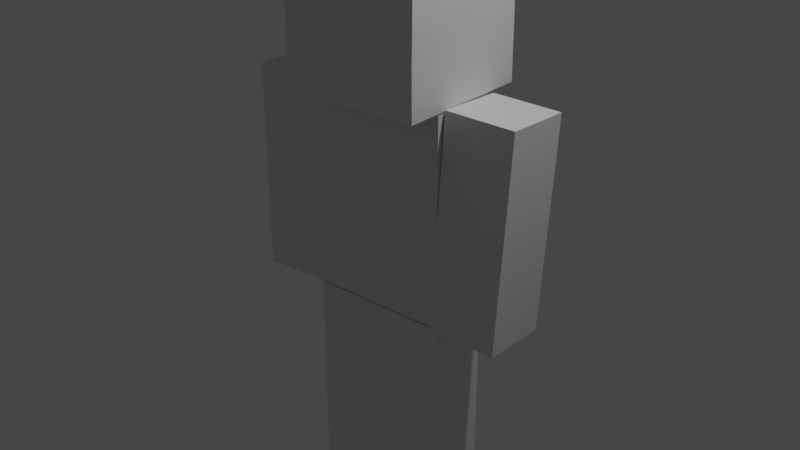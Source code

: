 # Source: untitled.blend  (saved by Blender 2.83.18; exported with 4.5.12 LTS)
import bpy
from mathutils import Matrix  # noqa: F401  (used for matrix-valued properties, if any)

bpy.ops.wm.read_factory_settings(use_empty=True)
scene = bpy.context.scene
scene.name = 'Scene'

# ---- collections
col_collection = bpy.data.collections.new('Collection'); scene.collection.children.link(col_collection)

# ---- materials (node trees are filled in below, after node groups)
mat_material = bpy.data.materials.new('Material')
mat_material.alpha_threshold = 0.0
mat_material.use_transparent_shadow = False
mat_material.line_color = (0.0, 0.0, 0.0, 1.0)

# ---- material node trees
mat_material.use_nodes = True; mat_material.node_tree.nodes.clear()
_N = mat_material.node_tree.nodes; _L = mat_material.node_tree.links
n0 = _N.new('ShaderNodeOutputMaterial'); n0.name = 'Material Output'; n0.location = (300, 300)
n1 = _N.new('ShaderNodeBsdfPrincipled'); n1.name = 'Principled BSDF'; n1.location = (10, 300)
n1.distribution = 'GGX'
n1.subsurface_method = 'BURLEY'
n1.inputs[2].default_value = 0.4
n1.inputs[3].default_value = 1.45
n1.inputs[27].default_value = (0.0, 0.0, 0.0, 1.0)
n1.inputs[28].default_value = 1.0
_L.new(n1.outputs[0], n0.inputs[0])
n0.is_active_output = True

# ---- world
world_world = bpy.data.worlds.new('World'); scene.world = world_world
world_world.use_nodes = True; world_world.node_tree.nodes.clear()
_N = world_world.node_tree.nodes; _L = world_world.node_tree.links
n0 = _N.new('ShaderNodeOutputWorld'); n0.name = 'World Output'; n0.location = (300, 300)
n1 = _N.new('ShaderNodeBackground'); n1.name = 'Background'; n1.location = (10, 300)
n1.inputs[0].default_value = (0.05088, 0.05088, 0.05088, 1.0)
_L.new(n1.outputs[0], n0.inputs[0])
n0.is_active_output = True
world_world.color = (0.05088, 0.05088, 0.05088)
world_world.use_sun_shadow = False
world_world.sun_shadow_jitter_overblur = 0.0

# ---- lights
light_light = bpy.data.lights.new('Light', 'POINT')
light_light.transmission_factor = 0.0
light_light.energy = 1000.0
light_light.shadow_soft_size = 0.1
light_light.shadow_maximum_resolution = 0.006
light_light.use_absolute_resolution = True

# ---- meshes
me_cube = bpy.data.meshes.new('Cube')
me_cube.from_pydata([(1.0, 1.0, 1.0), (1.0, 1.0, -1.0), (1.0, -1.0, 1.0), (1.0, -1.0, -1.0), (-1.0, 1.0, 1.0), (-1.0, 1.0, -1.0), (-1.0, -1.0, 1.0), (-1.0, -1.0, -1.0)], [], [(0, 4, 6, 2), (3, 2, 6, 7), (7, 6, 4, 5), (5, 1, 3, 7), (1, 0, 2, 3), (5, 4, 0, 1)])
_uv = me_cube.uv_layers.new(name='UVMap')
_uv.uv.foreach_set('vector', [0.625, 0.5, 0.875, 0.5, 0.875, 0.75, 0.625, 0.75, 0.375, 0.75, 0.625, 0.75, 0.625, 1.0, 0.375, 1.0, 0.375, 0.0, 0.625, 0.0, 0.625, 0.25, 0.375, 0.25, 0.125, 0.5, 0.375, 0.5, 0.375, 0.75, 0.125, 0.75, 0.375, 0.5, 0.625, 0.5, 0.625, 0.75, 0.375, 0.75, 0.375, 0.25, 0.625, 0.25, 0.625, 0.5, 0.375, 0.5])
me_cube.materials.append(mat_material)
me_cube.use_remesh_preserve_volume = False
me_cube.use_remesh_preserve_attributes = False
me_cube.use_mirror_vertex_groups = False
me_cube.update()
me_cube_001 = bpy.data.meshes.new('Cube.001')
me_cube_001.from_pydata([(1.0, 1.0, 1.0), (1.0, 1.0, -1.0), (1.0, -1.0, 1.0), (1.0, -1.0, -1.0), (-1.0, 1.0, 1.0), (-1.0, 1.0, -1.0), (-1.0, -1.0, 1.0), (-1.0, -1.0, -1.0)], [], [(0, 4, 6, 2), (3, 2, 6, 7), (7, 6, 4, 5), (5, 1, 3, 7), (1, 0, 2, 3), (5, 4, 0, 1)])
_uv = me_cube_001.uv_layers.new(name='UVMap')
_uv.uv.foreach_set('vector', [0.625, 0.5, 0.875, 0.5, 0.875, 0.75, 0.625, 0.75, 0.375, 0.75, 0.625, 0.75, 0.625, 1.0, 0.375, 1.0, 0.375, 0.0, 0.625, 0.0, 0.625, 0.25, 0.375, 0.25, 0.125, 0.5, 0.375, 0.5, 0.375, 0.75, 0.125, 0.75, 0.375, 0.5, 0.625, 0.5, 0.625, 0.75, 0.375, 0.75, 0.375, 0.25, 0.625, 0.25, 0.625, 0.5, 0.375, 0.5])
me_cube_001.materials.append(mat_material)
me_cube_001.use_remesh_preserve_volume = False
me_cube_001.use_remesh_preserve_attributes = False
me_cube_001.use_mirror_vertex_groups = False
me_cube_001.update()
me_cube_002 = bpy.data.meshes.new('Cube.002')
me_cube_002.from_pydata([(1.0, 1.0, 1.0), (1.0, 1.0, -1.0), (1.0, -1.0, 1.0), (1.0, -1.0, -1.0), (-1.0, 1.0, 1.0), (-1.0, 1.0, -1.0), (-1.0, -1.0, 1.0), (-1.0, -1.0, -1.0), (1.0, 1.0, 0.0), (-1.0, -1.0, 0.0), (1.0, -1.0, 0.0), (-1.0, 1.0, 0.0), (0.0, 1.0, -1.0), (0.0, -1.0, 1.0), (0.0, -1.0, -1.0), (0.0, 1.0, 1.0), (0.0, 1.0, 0.0), (0.0, -1.0, 0.0), (-1.0, 0.0, -1.0), (1.0, 0.0, 1.0), (-1.0, 0.0, 1.0), (1.0, 0.0, -1.0), (1.0, 0.0, 0.0), (-1.0, 0.0, 0.0), (0.0, 0.0, -1.0), (0.0, 0.0, 1.0)], [], [(25, 20, 6, 13), (17, 13, 6, 9), (23, 20, 4, 11), (24, 21, 3, 14), (22, 19, 2, 10), (16, 15, 0, 8), (12, 16, 8, 1), (21, 22, 10, 3), (18, 23, 11, 5), (14, 17, 9, 7), (3, 10, 17, 14), (5, 11, 16, 12), (11, 4, 15, 16), (18, 24, 14, 7), (10, 2, 13, 17), (19, 25, 13, 2), (0, 15, 25, 19), (5, 12, 24, 18), (7, 9, 23, 18), (1, 8, 22, 21), (8, 0, 19, 22), (12, 1, 21, 24), (9, 6, 20, 23), (15, 4, 20, 25)])
_uv = me_cube_002.uv_layers.new(name='UVMap')
_uv.uv.foreach_set('vector', [0.75, 0.625, 0.875, 0.625, 0.875, 0.75, 0.75, 0.75, 0.5, 0.875, 0.625, 0.875, 0.625, 1.0, 0.5, 1.0, 0.5, 0.125, 0.625, 0.125, 0.625, 0.25, 0.5, 0.25, 0.25, 0.625, 0.375, 0.625, 0.375, 0.75, 0.25, 0.75, 0.5, 0.625, 0.625, 0.625, 0.625, 0.75, 0.5, 0.75, 0.5, 0.375, 0.625, 0.375, 0.625, 0.5, 0.5, 0.5, 0.375, 0.375, 0.5, 0.375, 0.5, 0.5, 0.375, 0.5, 0.375, 0.625, 0.5, 0.625, 0.5, 0.75, 0.375, 0.75, 0.375, 0.125, 0.5, 0.125, 0.5, 0.25, 0.375, 0.25, 0.375, 0.875, 0.5, 0.875, 0.5, 1.0, 0.375, 1.0, 0.375, 0.75, 0.5, 0.75, 0.5, 0.875, 0.375, 0.875, 0.375, 0.25, 0.5, 0.25, 0.5, 0.375, 0.375, 0.375, 0.5, 0.25, 0.625, 0.25, 0.625, 0.375, 0.5, 0.375, 0.125, 0.625, 0.25, 0.625, 0.25, 0.75, 0.125, 0.75, 0.5, 0.75, 0.625, 0.75, 0.625, 0.875, 0.5, 0.875, 0.625, 0.625, 0.75, 0.625, 0.75, 0.75, 0.625, 0.75, 0.625, 0.5, 0.75, 0.5, 0.75, 0.625, 0.625, 0.625, 0.125, 0.5, 0.25, 0.5, 0.25, 0.625, 0.125, 0.625, 0.375, 0.0, 0.5, 0.0, 0.5, 0.125, 0.375, 0.125, 0.375, 0.5, 0.5, 0.5, 0.5, 0.625, 0.375, 0.625, 0.5, 0.5, 0.625, 0.5, 0.625, 0.625, 0.5, 0.625, 0.25, 0.5, 0.375, 0.5, 0.375, 0.625, 0.25, 0.625, 0.5, 0.0, 0.625, 0.0, 0.625, 0.125, 0.5, 0.125, 0.75, 0.5, 0.875, 0.5, 0.875, 0.625, 0.75, 0.625])
me_cube_002.materials.append(mat_material)
me_cube_002.use_remesh_preserve_volume = False
me_cube_002.use_remesh_preserve_attributes = False
me_cube_002.use_mirror_vertex_groups = False
me_cube_002.update()
me_cube_003 = bpy.data.meshes.new('Cube.003')
me_cube_003.from_pydata([(1.0, 1.0, 1.0), (1.0, 1.0, -1.0), (1.0, -1.0, 1.0), (1.0, -1.0, -1.0), (-1.0, 1.0, 1.0), (-1.0, 1.0, -1.0), (-1.0, -1.0, 1.0), (-1.0, -1.0, -1.0), (1.0, 1.0, 0.3333), (1.0, 1.0, -0.3333), (-1.0, -1.0, -0.3333), (-1.0, -1.0, 0.3333), (1.0, -1.0, 0.3333), (1.0, -1.0, -0.3333), (-1.0, 1.0, 0.3333), (-1.0, 1.0, -0.3333), (-1.0, -0.06532, -1.0), (1.0, -0.06532, 1.0), (-1.0, -0.06532, 1.0), (1.0, -0.06532, -1.0), (1.0, -0.06532, -0.3333), (1.0, -0.06532, 0.3333), (-1.0, -0.06532, -0.3333), (-1.0, -0.06532, 0.3333), (-1.0, -1.0, 0.6667), (1.0, 1.0, 0.6667), (1.0, -1.0, 0.6667), (-1.0, 1.0, 0.6667), (1.0, -0.06532, 0.6667), (-1.0, -0.06532, 0.6667), (1.0, 1.0, 0.0), (-1.0, -1.0, 0.0), (1.0, -1.0, 0.0), (-1.0, 1.0, 0.0), (-1.0, -0.06532, 0.0), (1.0, -0.06532, 0.0), (1.0, 1.0, -0.6667), (1.0, -1.0, -0.6667), (-1.0, 1.0, -0.6667), (-1.0, -1.0, -0.6667), (-1.0, -0.06532, -0.6667), (1.0, -0.06532, -0.6667), (0.0, 1.0, -1.0), (0.0, -1.0, 1.0), (0.0, -1.0, -1.0), (0.0, 1.0, 1.0), (0.0, 1.0, -0.3333), (0.0, 1.0, 0.3333), (0.0, -1.0, -0.3333), (0.0, -1.0, 0.3333), (0.0, -0.06532, -1.0), (0.0, -0.06532, 1.0), (0.0, 1.0, 0.6667), (0.0, -1.0, 0.6667), (0.0, -1.0, 0.0), (0.0, 1.0, 0.0), (0.0, -1.0, -0.6667), (0.0, 1.0, -0.6667)], [], [(51, 18, 6, 43), (53, 43, 6, 24), (29, 18, 4, 27), (50, 19, 3, 44), (28, 17, 2, 26), (52, 45, 0, 25), (57, 46, 9, 36), (55, 47, 8, 30), (41, 20, 13, 37), (35, 21, 12, 32), (40, 22, 15, 38), (34, 23, 14, 33), (56, 48, 10, 39), (54, 49, 11, 31), (31, 11, 23, 34), (39, 10, 22, 40), (30, 8, 21, 35), (36, 9, 20, 41), (25, 0, 17, 28), (42, 1, 19, 50), (24, 6, 18, 29), (45, 4, 18, 51), (11, 24, 29, 23), (8, 25, 28, 21), (47, 52, 25, 8), (21, 28, 26, 12), (23, 29, 27, 14), (49, 53, 24, 11), (9, 30, 35, 20), (10, 31, 34, 22), (48, 54, 31, 10), (22, 34, 33, 15), (20, 35, 32, 13), (46, 55, 30, 9), (1, 36, 41, 19), (7, 39, 40, 16), (44, 56, 39, 7), (16, 40, 38, 5), (19, 41, 37, 3), (42, 57, 36, 1), (5, 38, 57, 42), (3, 37, 56, 44), (15, 33, 55, 46), (13, 32, 54, 48), (12, 26, 53, 49), (14, 27, 52, 47), (0, 45, 51, 17), (5, 42, 50, 16), (32, 12, 49, 54), (37, 13, 48, 56), (33, 14, 47, 55), (38, 15, 46, 57), (27, 4, 45, 52), (16, 50, 44, 7), (26, 2, 43, 53), (17, 51, 43, 2)])
_uv = me_cube_003.uv_layers.new(name='UVMap')
_uv.uv.foreach_set('vector', [0.75, 0.625, 0.875, 0.625, 0.875, 0.75, 0.75, 0.75, 0.5833, 0.875, 0.625, 0.875, 0.625, 1.0, 0.5833, 1.0, 0.5833, 0.125, 0.625, 0.125, 0.625, 0.25, 0.5833, 0.25, 0.25, 0.625, 0.375, 0.625, 0.375, 0.75, 0.25, 0.75, 0.5833, 0.625, 0.625, 0.625, 0.625, 0.75, 0.5833, 0.75, 0.5833, 0.375, 0.625, 0.375, 0.625, 0.5, 0.5833, 0.5, 0.4167, 0.375, 0.4583, 0.375, 0.4583, 0.5, 0.4167, 0.5, 0.5, 0.375, 0.5417, 0.375, 0.5417, 0.5, 0.5, 0.5, 0.4167, 0.625, 0.4583, 0.625, 0.4583, 0.75, 0.4167, 0.75, 0.5, 0.625, 0.5417, 0.625, 0.5417, 0.75, 0.5, 0.75, 0.4167, 0.125, 0.4583, 0.125, 0.4583, 0.25, 0.4167, 0.25, 0.5, 0.125, 0.5417, 0.125, 0.5417, 0.25, 0.5, 0.25, 0.4167, 0.875, 0.4583, 0.875, 0.4583, 1.0, 0.4167, 1.0, 0.5, 0.875, 0.5417, 0.875, 0.5417, 1.0, 0.5, 1.0, 0.5, 0.0, 0.5417, 0.0, 0.5417, 0.125, 0.5, 0.125, 0.4167, 0.0, 0.4583, 0.0, 0.4583, 0.125, 0.4167, 0.125, 0.5, 0.5, 0.5417, 0.5, 0.5417, 0.625, 0.5, 0.625, 0.4167, 0.5, 0.4583, 0.5, 0.4583, 0.625, 0.4167, 0.625, 0.5833, 0.5, 0.625, 0.5, 0.625, 0.625, 0.5833, 0.625, 0.25, 0.5, 0.375, 0.5, 0.375, 0.625, 0.25, 0.625, 0.5833, 0.0, 0.625, 0.0, 0.625, 0.125, 0.5833, 0.125, 0.75, 0.5, 0.875, 0.5, 0.875, 0.625, 0.75, 0.625, 0.5417, 0.0, 0.5833, 0.0, 0.5833, 0.125, 0.5417, 0.125, 0.5417, 0.5, 0.5833, 0.5, 0.5833, 0.625, 0.5417, 0.625, 0.5417, 0.375, 0.5833, 0.375, 0.5833, 0.5, 0.5417, 0.5, 0.5417, 0.625, 0.5833, 0.625, 0.5833, 0.75, 0.5417, 0.75, 0.5417, 0.125, 0.5833, 0.125, 0.5833, 0.25, 0.5417, 0.25, 0.5417, 0.875, 0.5833, 0.875, 0.5833, 1.0, 0.5417, 1.0, 0.4583, 0.5, 0.5, 0.5, 0.5, 0.625, 0.4583, 0.625, 0.4583, 0.0, 0.5, 0.0, 0.5, 0.125, 0.4583, 0.125, 0.4583, 0.875, 0.5, 0.875, 0.5, 1.0, 0.4583, 1.0, 0.4583, 0.125, 0.5, 0.125, 0.5, 0.25, 0.4583, 0.25, 0.4583, 0.625, 0.5, 0.625, 0.5, 0.75, 0.4583, 0.75, 0.4583, 0.375, 0.5, 0.375, 0.5, 0.5, 0.4583, 0.5, 0.375, 0.5, 0.4167, 0.5, 0.4167, 0.625, 0.375, 0.625, 0.375, 0.0, 0.4167, 0.0, 0.4167, 0.125, 0.375, 0.125, 0.375, 0.875, 0.4167, 0.875, 0.4167, 1.0, 0.375, 1.0, 0.375, 0.125, 0.4167, 0.125, 0.4167, 0.25, 0.375, 0.25, 0.375, 0.625, 0.4167, 0.625, 0.4167, 0.75, 0.375, 0.75, 0.375, 0.375, 0.4167, 0.375, 0.4167, 0.5, 0.375, 0.5, 0.375, 0.25, 0.4167, 0.25, 0.4167, 0.375, 0.375, 0.375, 0.375, 0.75, 0.4167, 0.75, 0.4167, 0.875, 0.375, 0.875, 0.4583, 0.25, 0.5, 0.25, 0.5, 0.375, 0.4583, 0.375, 0.4583, 0.75, 0.5, 0.75, 0.5, 0.875, 0.4583, 0.875, 0.5417, 0.75, 0.5833, 0.75, 0.5833, 0.875, 0.5417, 0.875, 0.5417, 0.25, 0.5833, 0.25, 0.5833, 0.375, 0.5417, 0.375, 0.625, 0.5, 0.75, 0.5, 0.75, 0.625, 0.625, 0.625, 0.125, 0.5, 0.25, 0.5, 0.25, 0.625, 0.125, 0.625, 0.5, 0.75, 0.5417, 0.75, 0.5417, 0.875, 0.5, 0.875, 0.4167, 0.75, 0.4583, 0.75, 0.4583, 0.875, 0.4167, 0.875, 0.5, 0.25, 0.5417, 0.25, 0.5417, 0.375, 0.5, 0.375, 0.4167, 0.25, 0.4583, 0.25, 0.4583, 0.375, 0.4167, 0.375, 0.5833, 0.25, 0.625, 0.25, 0.625, 0.375, 0.5833, 0.375, 0.125, 0.625, 0.25, 0.625, 0.25, 0.75, 0.125, 0.75, 0.5833, 0.75, 0.625, 0.75, 0.625, 0.875, 0.5833, 0.875, 0.625, 0.625, 0.75, 0.625, 0.75, 0.75, 0.625, 0.75])
me_cube_003.materials.append(mat_material)
me_cube_003.use_remesh_preserve_volume = False
me_cube_003.use_remesh_preserve_attributes = False
me_cube_003.use_mirror_vertex_groups = False
me_cube_003.update()
me_cube_004 = bpy.data.meshes.new('Cube.004')
me_cube_004.from_pydata([(1.0, 1.0, 1.0), (1.0, 1.0, -1.0), (1.0, -1.0, 1.0), (1.0, -1.0, -1.0), (-1.0, 1.0, 1.0), (-1.0, 1.0, -1.0), (-1.0, -1.0, 1.0), (-1.0, -1.0, -1.0), (1.0, 1.0, 0.3333), (1.0, 1.0, -0.3333), (-1.0, -1.0, -0.3333), (-1.0, -1.0, 0.3333), (1.0, -1.0, 0.3333), (1.0, -1.0, -0.3333), (-1.0, 1.0, 0.3333), (-1.0, 1.0, -0.3333), (-1.0, 0.0, -1.0), (1.0, 0.0, 1.0), (-1.0, 0.0, 1.0), (1.0, 0.0, -1.0), (1.0, 0.0, -0.3333), (1.0, 0.0, 0.3333), (-1.0, 0.0, -0.3333), (-1.0, 0.0, 0.3333), (-1.0, -1.0, 0.6667), (1.0, 1.0, 0.6667), (1.0, -1.0, 0.6667), (-1.0, 1.0, 0.6667), (1.0, 0.0, 0.6667), (-1.0, 0.0, 0.6667), (1.0, 1.0, 0.0), (-1.0, -1.0, 0.0), (1.0, -1.0, 0.0), (-1.0, 1.0, 0.0), (-1.0, 0.0, 0.0), (1.0, 0.0, 0.0), (1.0, 1.0, -0.6667), (1.0, -1.0, -0.6667), (-1.0, 1.0, -0.6667), (-1.0, -1.0, -0.6667), (-1.0, 0.0, -0.6667), (1.0, 0.0, -0.6667), (0.01842, 0.9261, -1.0), (0.01842, -1.074, 1.0), (0.01842, -1.074, -1.0), (0.01842, 0.9261, 1.0), (0.01842, 0.9261, -0.3333), (0.01842, 0.9261, 0.3333), (0.01842, -1.074, -0.3333), (0.01842, -1.074, 0.3333), (0.01842, -0.07388, -1.0), (0.01842, -0.07388, 1.0), (0.01842, 0.9261, 0.6667), (0.01842, -1.074, 0.6667), (0.01842, -1.074, 1.49e-08), (0.01842, 0.9261, 1.49e-08), (0.01842, -1.074, -0.6667), (0.01842, 0.9261, -0.6667)], [], [(51, 18, 6, 43), (53, 43, 6, 24), (29, 18, 4, 27), (50, 19, 3, 44), (28, 17, 2, 26), (52, 45, 0, 25), (57, 46, 9, 36), (55, 47, 8, 30), (41, 20, 13, 37), (35, 21, 12, 32), (40, 22, 15, 38), (34, 23, 14, 33), (56, 48, 10, 39), (54, 49, 11, 31), (31, 11, 23, 34), (39, 10, 22, 40), (30, 8, 21, 35), (36, 9, 20, 41), (25, 0, 17, 28), (42, 1, 19, 50), (24, 6, 18, 29), (45, 4, 18, 51), (11, 24, 29, 23), (8, 25, 28, 21), (47, 52, 25, 8), (21, 28, 26, 12), (23, 29, 27, 14), (49, 53, 24, 11), (9, 30, 35, 20), (10, 31, 34, 22), (48, 54, 31, 10), (22, 34, 33, 15), (20, 35, 32, 13), (46, 55, 30, 9), (1, 36, 41, 19), (7, 39, 40, 16), (44, 56, 39, 7), (16, 40, 38, 5), (19, 41, 37, 3), (42, 57, 36, 1), (5, 38, 57, 42), (3, 37, 56, 44), (15, 33, 55, 46), (13, 32, 54, 48), (12, 26, 53, 49), (14, 27, 52, 47), (0, 45, 51, 17), (5, 42, 50, 16), (32, 12, 49, 54), (37, 13, 48, 56), (33, 14, 47, 55), (38, 15, 46, 57), (27, 4, 45, 52), (16, 50, 44, 7), (26, 2, 43, 53), (17, 51, 43, 2)])
_uv = me_cube_004.uv_layers.new(name='UVMap')
_uv.uv.foreach_set('vector', [0.75, 0.625, 0.875, 0.625, 0.875, 0.75, 0.75, 0.75, 0.5833, 0.875, 0.625, 0.875, 0.625, 1.0, 0.5833, 1.0, 0.5833, 0.125, 0.625, 0.125, 0.625, 0.25, 0.5833, 0.25, 0.25, 0.625, 0.375, 0.625, 0.375, 0.75, 0.25, 0.75, 0.5833, 0.625, 0.625, 0.625, 0.625, 0.75, 0.5833, 0.75, 0.5833, 0.375, 0.625, 0.375, 0.625, 0.5, 0.5833, 0.5, 0.4167, 0.375, 0.4583, 0.375, 0.4583, 0.5, 0.4167, 0.5, 0.5, 0.375, 0.5417, 0.375, 0.5417, 0.5, 0.5, 0.5, 0.4167, 0.625, 0.4583, 0.625, 0.4583, 0.75, 0.4167, 0.75, 0.5, 0.625, 0.5417, 0.625, 0.5417, 0.75, 0.5, 0.75, 0.4167, 0.125, 0.4583, 0.125, 0.4583, 0.25, 0.4167, 0.25, 0.5, 0.125, 0.5417, 0.125, 0.5417, 0.25, 0.5, 0.25, 0.4167, 0.875, 0.4583, 0.875, 0.4583, 1.0, 0.4167, 1.0, 0.5, 0.875, 0.5417, 0.875, 0.5417, 1.0, 0.5, 1.0, 0.5, 0.0, 0.5417, 0.0, 0.5417, 0.125, 0.5, 0.125, 0.4167, 0.0, 0.4583, 0.0, 0.4583, 0.125, 0.4167, 0.125, 0.5, 0.5, 0.5417, 0.5, 0.5417, 0.625, 0.5, 0.625, 0.4167, 0.5, 0.4583, 0.5, 0.4583, 0.625, 0.4167, 0.625, 0.5833, 0.5, 0.625, 0.5, 0.625, 0.625, 0.5833, 0.625, 0.25, 0.5, 0.375, 0.5, 0.375, 0.625, 0.25, 0.625, 0.5833, 0.0, 0.625, 0.0, 0.625, 0.125, 0.5833, 0.125, 0.75, 0.5, 0.875, 0.5, 0.875, 0.625, 0.75, 0.625, 0.5417, 0.0, 0.5833, 0.0, 0.5833, 0.125, 0.5417, 0.125, 0.5417, 0.5, 0.5833, 0.5, 0.5833, 0.625, 0.5417, 0.625, 0.5417, 0.375, 0.5833, 0.375, 0.5833, 0.5, 0.5417, 0.5, 0.5417, 0.625, 0.5833, 0.625, 0.5833, 0.75, 0.5417, 0.75, 0.5417, 0.125, 0.5833, 0.125, 0.5833, 0.25, 0.5417, 0.25, 0.5417, 0.875, 0.5833, 0.875, 0.5833, 1.0, 0.5417, 1.0, 0.4583, 0.5, 0.5, 0.5, 0.5, 0.625, 0.4583, 0.625, 0.4583, 0.0, 0.5, 0.0, 0.5, 0.125, 0.4583, 0.125, 0.4583, 0.875, 0.5, 0.875, 0.5, 1.0, 0.4583, 1.0, 0.4583, 0.125, 0.5, 0.125, 0.5, 0.25, 0.4583, 0.25, 0.4583, 0.625, 0.5, 0.625, 0.5, 0.75, 0.4583, 0.75, 0.4583, 0.375, 0.5, 0.375, 0.5, 0.5, 0.4583, 0.5, 0.375, 0.5, 0.4167, 0.5, 0.4167, 0.625, 0.375, 0.625, 0.375, 0.0, 0.4167, 0.0, 0.4167, 0.125, 0.375, 0.125, 0.375, 0.875, 0.4167, 0.875, 0.4167, 1.0, 0.375, 1.0, 0.375, 0.125, 0.4167, 0.125, 0.4167, 0.25, 0.375, 0.25, 0.375, 0.625, 0.4167, 0.625, 0.4167, 0.75, 0.375, 0.75, 0.375, 0.375, 0.4167, 0.375, 0.4167, 0.5, 0.375, 0.5, 0.375, 0.25, 0.4167, 0.25, 0.4167, 0.375, 0.375, 0.375, 0.375, 0.75, 0.4167, 0.75, 0.4167, 0.875, 0.375, 0.875, 0.4583, 0.25, 0.5, 0.25, 0.5, 0.375, 0.4583, 0.375, 0.4583, 0.75, 0.5, 0.75, 0.5, 0.875, 0.4583, 0.875, 0.5417, 0.75, 0.5833, 0.75, 0.5833, 0.875, 0.5417, 0.875, 0.5417, 0.25, 0.5833, 0.25, 0.5833, 0.375, 0.5417, 0.375, 0.625, 0.5, 0.75, 0.5, 0.75, 0.625, 0.625, 0.625, 0.125, 0.5, 0.25, 0.5, 0.25, 0.625, 0.125, 0.625, 0.5, 0.75, 0.5417, 0.75, 0.5417, 0.875, 0.5, 0.875, 0.4167, 0.75, 0.4583, 0.75, 0.4583, 0.875, 0.4167, 0.875, 0.5, 0.25, 0.5417, 0.25, 0.5417, 0.375, 0.5, 0.375, 0.4167, 0.25, 0.4583, 0.25, 0.4583, 0.375, 0.4167, 0.375, 0.5833, 0.25, 0.625, 0.25, 0.625, 0.375, 0.5833, 0.375, 0.125, 0.625, 0.25, 0.625, 0.25, 0.75, 0.125, 0.75, 0.5833, 0.75, 0.625, 0.75, 0.625, 0.875, 0.5833, 0.875, 0.625, 0.625, 0.75, 0.625, 0.75, 0.75, 0.625, 0.75])
me_cube_004.materials.append(mat_material)
me_cube_004.use_remesh_preserve_volume = False
me_cube_004.use_remesh_preserve_attributes = False
me_cube_004.use_mirror_vertex_groups = False
me_cube_004.update()
me_cube_005 = bpy.data.meshes.new('Cube.005')
me_cube_005.from_pydata([(1.0, 1.0, 1.0), (1.0, 1.0, -1.0), (1.0, -1.0, 1.0), (1.0, -1.0, -1.0), (-1.0, 1.0, 1.0), (-1.0, 1.0, -1.0), (-1.0, -1.0, 1.0), (-1.0, -1.0, -1.0), (1.0, 1.0, 0.3333), (1.0, 1.0, -0.3333), (-1.0, -1.0, -0.3333), (-1.0, -1.0, 0.3333), (1.0, -1.0, 0.3333), (1.0, -1.0, -0.3333), (-1.0, 1.0, 0.3333), (-1.0, 1.0, -0.3333), (-1.0, 0.0, -1.0), (1.0, 0.0, 1.0), (-1.0, 0.0, 1.0), (1.0, 0.0, -1.0), (1.0, 0.0, -0.3333), (1.0, 0.0, 0.3333), (-1.0, 0.0, -0.3333), (-1.0, 0.0, 0.3333), (-1.0, -1.0, 0.6667), (1.0, 1.0, 0.6667), (1.0, -1.0, 0.6667), (-1.0, 1.0, 0.6667), (1.0, 0.0, 0.6667), (-1.0, 0.0, 0.6667), (1.0, 1.0, 0.0), (-1.0, -1.0, 0.0), (1.0, -1.0, 0.0), (-1.0, 1.0, 0.0), (-1.0, 0.0, 0.0), (1.0, 0.0, 0.0), (1.0, 1.0, -0.6667), (1.0, -1.0, -0.6667), (-1.0, 1.0, -0.6667), (-1.0, -1.0, -0.6667), (-1.0, 0.0, -0.6667), (1.0, 0.0, -0.6667), (0.0, 1.0, -1.0), (0.0, -1.0, 1.0), (0.0, -1.0, -1.0), (0.0, 1.0, 1.0), (0.0, 1.0, -0.3333), (0.0, 1.0, 0.3333), (0.0, -1.0, -0.3333), (0.0, -1.0, 0.3333), (0.0, 0.0, -1.0), (0.0, 0.0, 1.0), (0.0, 1.0, 0.6667), (0.0, -1.0, 0.6667), (0.0, -1.0, 0.0), (0.0, 1.0, 0.0), (0.0, -1.0, -0.6667), (0.0, 1.0, -0.6667)], [], [(51, 18, 6, 43), (53, 43, 6, 24), (29, 18, 4, 27), (50, 19, 3, 44), (28, 17, 2, 26), (52, 45, 0, 25), (57, 46, 9, 36), (55, 47, 8, 30), (41, 20, 13, 37), (35, 21, 12, 32), (40, 22, 15, 38), (34, 23, 14, 33), (56, 48, 10, 39), (54, 49, 11, 31), (31, 11, 23, 34), (39, 10, 22, 40), (30, 8, 21, 35), (36, 9, 20, 41), (25, 0, 17, 28), (42, 1, 19, 50), (24, 6, 18, 29), (45, 4, 18, 51), (11, 24, 29, 23), (8, 25, 28, 21), (47, 52, 25, 8), (21, 28, 26, 12), (23, 29, 27, 14), (49, 53, 24, 11), (9, 30, 35, 20), (10, 31, 34, 22), (48, 54, 31, 10), (22, 34, 33, 15), (20, 35, 32, 13), (46, 55, 30, 9), (1, 36, 41, 19), (7, 39, 40, 16), (44, 56, 39, 7), (16, 40, 38, 5), (19, 41, 37, 3), (42, 57, 36, 1), (5, 38, 57, 42), (3, 37, 56, 44), (15, 33, 55, 46), (13, 32, 54, 48), (12, 26, 53, 49), (14, 27, 52, 47), (0, 45, 51, 17), (5, 42, 50, 16), (32, 12, 49, 54), (37, 13, 48, 56), (33, 14, 47, 55), (38, 15, 46, 57), (27, 4, 45, 52), (16, 50, 44, 7), (26, 2, 43, 53), (17, 51, 43, 2)])
_uv = me_cube_005.uv_layers.new(name='UVMap')
_uv.uv.foreach_set('vector', [0.75, 0.625, 0.875, 0.625, 0.875, 0.75, 0.75, 0.75, 0.5833, 0.875, 0.625, 0.875, 0.625, 1.0, 0.5833, 1.0, 0.5833, 0.125, 0.625, 0.125, 0.625, 0.25, 0.5833, 0.25, 0.25, 0.625, 0.375, 0.625, 0.375, 0.75, 0.25, 0.75, 0.5833, 0.625, 0.625, 0.625, 0.625, 0.75, 0.5833, 0.75, 0.5833, 0.375, 0.625, 0.375, 0.625, 0.5, 0.5833, 0.5, 0.4167, 0.375, 0.4583, 0.375, 0.4583, 0.5, 0.4167, 0.5, 0.5, 0.375, 0.5417, 0.375, 0.5417, 0.5, 0.5, 0.5, 0.4167, 0.625, 0.4583, 0.625, 0.4583, 0.75, 0.4167, 0.75, 0.5, 0.625, 0.5417, 0.625, 0.5417, 0.75, 0.5, 0.75, 0.4167, 0.125, 0.4583, 0.125, 0.4583, 0.25, 0.4167, 0.25, 0.5, 0.125, 0.5417, 0.125, 0.5417, 0.25, 0.5, 0.25, 0.4167, 0.875, 0.4583, 0.875, 0.4583, 1.0, 0.4167, 1.0, 0.5, 0.875, 0.5417, 0.875, 0.5417, 1.0, 0.5, 1.0, 0.5, 0.0, 0.5417, 0.0, 0.5417, 0.125, 0.5, 0.125, 0.4167, 0.0, 0.4583, 0.0, 0.4583, 0.125, 0.4167, 0.125, 0.5, 0.5, 0.5417, 0.5, 0.5417, 0.625, 0.5, 0.625, 0.4167, 0.5, 0.4583, 0.5, 0.4583, 0.625, 0.4167, 0.625, 0.5833, 0.5, 0.625, 0.5, 0.625, 0.625, 0.5833, 0.625, 0.25, 0.5, 0.375, 0.5, 0.375, 0.625, 0.25, 0.625, 0.5833, 0.0, 0.625, 0.0, 0.625, 0.125, 0.5833, 0.125, 0.75, 0.5, 0.875, 0.5, 0.875, 0.625, 0.75, 0.625, 0.5417, 0.0, 0.5833, 0.0, 0.5833, 0.125, 0.5417, 0.125, 0.5417, 0.5, 0.5833, 0.5, 0.5833, 0.625, 0.5417, 0.625, 0.5417, 0.375, 0.5833, 0.375, 0.5833, 0.5, 0.5417, 0.5, 0.5417, 0.625, 0.5833, 0.625, 0.5833, 0.75, 0.5417, 0.75, 0.5417, 0.125, 0.5833, 0.125, 0.5833, 0.25, 0.5417, 0.25, 0.5417, 0.875, 0.5833, 0.875, 0.5833, 1.0, 0.5417, 1.0, 0.4583, 0.5, 0.5, 0.5, 0.5, 0.625, 0.4583, 0.625, 0.4583, 0.0, 0.5, 0.0, 0.5, 0.125, 0.4583, 0.125, 0.4583, 0.875, 0.5, 0.875, 0.5, 1.0, 0.4583, 1.0, 0.4583, 0.125, 0.5, 0.125, 0.5, 0.25, 0.4583, 0.25, 0.4583, 0.625, 0.5, 0.625, 0.5, 0.75, 0.4583, 0.75, 0.4583, 0.375, 0.5, 0.375, 0.5, 0.5, 0.4583, 0.5, 0.375, 0.5, 0.4167, 0.5, 0.4167, 0.625, 0.375, 0.625, 0.375, 0.0, 0.4167, 0.0, 0.4167, 0.125, 0.375, 0.125, 0.375, 0.875, 0.4167, 0.875, 0.4167, 1.0, 0.375, 1.0, 0.375, 0.125, 0.4167, 0.125, 0.4167, 0.25, 0.375, 0.25, 0.375, 0.625, 0.4167, 0.625, 0.4167, 0.75, 0.375, 0.75, 0.375, 0.375, 0.4167, 0.375, 0.4167, 0.5, 0.375, 0.5, 0.375, 0.25, 0.4167, 0.25, 0.4167, 0.375, 0.375, 0.375, 0.375, 0.75, 0.4167, 0.75, 0.4167, 0.875, 0.375, 0.875, 0.4583, 0.25, 0.5, 0.25, 0.5, 0.375, 0.4583, 0.375, 0.4583, 0.75, 0.5, 0.75, 0.5, 0.875, 0.4583, 0.875, 0.5417, 0.75, 0.5833, 0.75, 0.5833, 0.875, 0.5417, 0.875, 0.5417, 0.25, 0.5833, 0.25, 0.5833, 0.375, 0.5417, 0.375, 0.625, 0.5, 0.75, 0.5, 0.75, 0.625, 0.625, 0.625, 0.125, 0.5, 0.25, 0.5, 0.25, 0.625, 0.125, 0.625, 0.5, 0.75, 0.5417, 0.75, 0.5417, 0.875, 0.5, 0.875, 0.4167, 0.75, 0.4583, 0.75, 0.4583, 0.875, 0.4167, 0.875, 0.5, 0.25, 0.5417, 0.25, 0.5417, 0.375, 0.5, 0.375, 0.4167, 0.25, 0.4583, 0.25, 0.4583, 0.375, 0.4167, 0.375, 0.5833, 0.25, 0.625, 0.25, 0.625, 0.375, 0.5833, 0.375, 0.125, 0.625, 0.25, 0.625, 0.25, 0.75, 0.125, 0.75, 0.5833, 0.75, 0.625, 0.75, 0.625, 0.875, 0.5833, 0.875, 0.625, 0.625, 0.75, 0.625, 0.75, 0.75, 0.625, 0.75])
me_cube_005.materials.append(mat_material)
me_cube_005.use_remesh_preserve_volume = False
me_cube_005.use_remesh_preserve_attributes = False
me_cube_005.use_mirror_vertex_groups = False
me_cube_005.update()
me_cube_006 = bpy.data.meshes.new('Cube.006')
me_cube_006.from_pydata([(1.0, 1.0, 1.0), (1.0, 1.0, -1.0), (1.0, -1.0, 1.0), (1.0, -1.0, -1.0), (-1.0, 1.0, 1.0), (-1.0, 1.0, -1.0), (-1.0, -1.0, 1.0), (-1.0, -1.0, -1.0), (1.0, 1.0, 0.3333), (1.0, 1.0, -0.3333), (-1.0, -1.0, -0.3333), (-1.0, -1.0, 0.3333), (1.0, -1.0, 0.3333), (1.0, -1.0, -0.3333), (-1.0, 1.0, 0.3333), (-1.0, 1.0, -0.3333), (-1.0, 0.0, -1.0), (1.0, 0.0, 1.0), (-1.0, 0.0, 1.0), (1.0, 0.0, -1.0), (1.0, 0.0, -0.3333), (1.0, 0.0, 0.3333), (-1.0, 0.0, -0.3333), (-1.0, 0.0, 0.3333), (-1.0, -1.0, 0.6667), (1.0, 1.0, 0.6667), (1.0, -1.0, 0.6667), (-1.0, 1.0, 0.6667), (1.0, 0.0, 0.6667), (-1.0, 0.0, 0.6667), (1.0, 1.0, 0.0), (-1.0, -1.0, 0.0), (1.0, -1.0, 0.0), (-1.0, 1.0, 0.0), (-1.0, 0.0, 0.0), (1.0, 0.0, 0.0), (1.0, 1.0, -0.6667), (1.0, -1.0, -0.6667), (-1.0, 1.0, -0.6667), (-1.0, -1.0, -0.6667), (-1.0, 0.0, -0.6667), (1.0, 0.0, -0.6667), (0.0, 1.0, -1.0), (0.0, -1.0, 1.0), (0.0, -1.0, -1.0), (0.0, 1.0, 1.0), (0.0, 1.0, -0.3333), (0.0, 1.0, 0.3333), (0.0, -1.0, -0.3333), (0.0, -1.0, 0.3333), (0.0, 0.0, -1.0), (0.0, 0.0, 1.0), (0.0, 1.0, 0.6667), (0.0, -1.0, 0.6667), (0.0, -1.0, 0.0), (0.0, 1.0, 0.0), (0.0, -1.0, -0.6667), (0.0, 1.0, -0.6667)], [], [(51, 18, 6, 43), (53, 43, 6, 24), (29, 18, 4, 27), (50, 19, 3, 44), (28, 17, 2, 26), (52, 45, 0, 25), (57, 46, 9, 36), (55, 47, 8, 30), (41, 20, 13, 37), (35, 21, 12, 32), (40, 22, 15, 38), (34, 23, 14, 33), (56, 48, 10, 39), (54, 49, 11, 31), (31, 11, 23, 34), (39, 10, 22, 40), (30, 8, 21, 35), (36, 9, 20, 41), (25, 0, 17, 28), (42, 1, 19, 50), (24, 6, 18, 29), (45, 4, 18, 51), (11, 24, 29, 23), (8, 25, 28, 21), (47, 52, 25, 8), (21, 28, 26, 12), (23, 29, 27, 14), (49, 53, 24, 11), (9, 30, 35, 20), (10, 31, 34, 22), (48, 54, 31, 10), (22, 34, 33, 15), (20, 35, 32, 13), (46, 55, 30, 9), (1, 36, 41, 19), (7, 39, 40, 16), (44, 56, 39, 7), (16, 40, 38, 5), (19, 41, 37, 3), (42, 57, 36, 1), (5, 38, 57, 42), (3, 37, 56, 44), (15, 33, 55, 46), (13, 32, 54, 48), (12, 26, 53, 49), (14, 27, 52, 47), (0, 45, 51, 17), (5, 42, 50, 16), (32, 12, 49, 54), (37, 13, 48, 56), (33, 14, 47, 55), (38, 15, 46, 57), (27, 4, 45, 52), (16, 50, 44, 7), (26, 2, 43, 53), (17, 51, 43, 2)])
_uv = me_cube_006.uv_layers.new(name='UVMap')
_uv.uv.foreach_set('vector', [0.75, 0.625, 0.875, 0.625, 0.875, 0.75, 0.75, 0.75, 0.5833, 0.875, 0.625, 0.875, 0.625, 1.0, 0.5833, 1.0, 0.5833, 0.125, 0.625, 0.125, 0.625, 0.25, 0.5833, 0.25, 0.25, 0.625, 0.375, 0.625, 0.375, 0.75, 0.25, 0.75, 0.5833, 0.625, 0.625, 0.625, 0.625, 0.75, 0.5833, 0.75, 0.5833, 0.375, 0.625, 0.375, 0.625, 0.5, 0.5833, 0.5, 0.4167, 0.375, 0.4583, 0.375, 0.4583, 0.5, 0.4167, 0.5, 0.5, 0.375, 0.5417, 0.375, 0.5417, 0.5, 0.5, 0.5, 0.4167, 0.625, 0.4583, 0.625, 0.4583, 0.75, 0.4167, 0.75, 0.5, 0.625, 0.5417, 0.625, 0.5417, 0.75, 0.5, 0.75, 0.4167, 0.125, 0.4583, 0.125, 0.4583, 0.25, 0.4167, 0.25, 0.5, 0.125, 0.5417, 0.125, 0.5417, 0.25, 0.5, 0.25, 0.4167, 0.875, 0.4583, 0.875, 0.4583, 1.0, 0.4167, 1.0, 0.5, 0.875, 0.5417, 0.875, 0.5417, 1.0, 0.5, 1.0, 0.5, 0.0, 0.5417, 0.0, 0.5417, 0.125, 0.5, 0.125, 0.4167, 0.0, 0.4583, 0.0, 0.4583, 0.125, 0.4167, 0.125, 0.5, 0.5, 0.5417, 0.5, 0.5417, 0.625, 0.5, 0.625, 0.4167, 0.5, 0.4583, 0.5, 0.4583, 0.625, 0.4167, 0.625, 0.5833, 0.5, 0.625, 0.5, 0.625, 0.625, 0.5833, 0.625, 0.25, 0.5, 0.375, 0.5, 0.375, 0.625, 0.25, 0.625, 0.5833, 0.0, 0.625, 0.0, 0.625, 0.125, 0.5833, 0.125, 0.75, 0.5, 0.875, 0.5, 0.875, 0.625, 0.75, 0.625, 0.5417, 0.0, 0.5833, 0.0, 0.5833, 0.125, 0.5417, 0.125, 0.5417, 0.5, 0.5833, 0.5, 0.5833, 0.625, 0.5417, 0.625, 0.5417, 0.375, 0.5833, 0.375, 0.5833, 0.5, 0.5417, 0.5, 0.5417, 0.625, 0.5833, 0.625, 0.5833, 0.75, 0.5417, 0.75, 0.5417, 0.125, 0.5833, 0.125, 0.5833, 0.25, 0.5417, 0.25, 0.5417, 0.875, 0.5833, 0.875, 0.5833, 1.0, 0.5417, 1.0, 0.4583, 0.5, 0.5, 0.5, 0.5, 0.625, 0.4583, 0.625, 0.4583, 0.0, 0.5, 0.0, 0.5, 0.125, 0.4583, 0.125, 0.4583, 0.875, 0.5, 0.875, 0.5, 1.0, 0.4583, 1.0, 0.4583, 0.125, 0.5, 0.125, 0.5, 0.25, 0.4583, 0.25, 0.4583, 0.625, 0.5, 0.625, 0.5, 0.75, 0.4583, 0.75, 0.4583, 0.375, 0.5, 0.375, 0.5, 0.5, 0.4583, 0.5, 0.375, 0.5, 0.4167, 0.5, 0.4167, 0.625, 0.375, 0.625, 0.375, 0.0, 0.4167, 0.0, 0.4167, 0.125, 0.375, 0.125, 0.375, 0.875, 0.4167, 0.875, 0.4167, 1.0, 0.375, 1.0, 0.375, 0.125, 0.4167, 0.125, 0.4167, 0.25, 0.375, 0.25, 0.375, 0.625, 0.4167, 0.625, 0.4167, 0.75, 0.375, 0.75, 0.375, 0.375, 0.4167, 0.375, 0.4167, 0.5, 0.375, 0.5, 0.375, 0.25, 0.4167, 0.25, 0.4167, 0.375, 0.375, 0.375, 0.375, 0.75, 0.4167, 0.75, 0.4167, 0.875, 0.375, 0.875, 0.4583, 0.25, 0.5, 0.25, 0.5, 0.375, 0.4583, 0.375, 0.4583, 0.75, 0.5, 0.75, 0.5, 0.875, 0.4583, 0.875, 0.5417, 0.75, 0.5833, 0.75, 0.5833, 0.875, 0.5417, 0.875, 0.5417, 0.25, 0.5833, 0.25, 0.5833, 0.375, 0.5417, 0.375, 0.625, 0.5, 0.75, 0.5, 0.75, 0.625, 0.625, 0.625, 0.125, 0.5, 0.25, 0.5, 0.25, 0.625, 0.125, 0.625, 0.5, 0.75, 0.5417, 0.75, 0.5417, 0.875, 0.5, 0.875, 0.4167, 0.75, 0.4583, 0.75, 0.4583, 0.875, 0.4167, 0.875, 0.5, 0.25, 0.5417, 0.25, 0.5417, 0.375, 0.5, 0.375, 0.4167, 0.25, 0.4583, 0.25, 0.4583, 0.375, 0.4167, 0.375, 0.5833, 0.25, 0.625, 0.25, 0.625, 0.375, 0.5833, 0.375, 0.125, 0.625, 0.25, 0.625, 0.25, 0.75, 0.125, 0.75, 0.5833, 0.75, 0.625, 0.75, 0.625, 0.875, 0.5833, 0.875, 0.625, 0.625, 0.75, 0.625, 0.75, 0.75, 0.625, 0.75])
me_cube_006.materials.append(mat_material)
me_cube_006.use_remesh_preserve_volume = False
me_cube_006.use_remesh_preserve_attributes = False
me_cube_006.use_mirror_vertex_groups = False
me_cube_006.update()

# ---- objects
ob_cube = bpy.data.objects.new('Cube', me_cube)
ob_light = bpy.data.objects.new('Light', light_light)
ob_cube_001 = bpy.data.objects.new('Cube.001', me_cube_001)
ob_cube_002 = bpy.data.objects.new('Cube.002', me_cube_002)
ob_cube_003 = bpy.data.objects.new('Cube.003', me_cube_003)
ob_cube_004 = bpy.data.objects.new('Cube.004', me_cube_004)
ob_cube_005 = bpy.data.objects.new('Cube.005', me_cube_005)
ob_cube_006 = bpy.data.objects.new('Cube.006', me_cube_006)

# ---- transforms, parenting, visibility, modifiers, constraints
ob_cube.location = (0.0, 0.0, 0.0)
ob_cube.lock_rotations_4d = False
ob_cube.empty_display_type = 'ARROWS'
ob_cube.lineart.crease_threshold = 0.0
ob_light.location = (4.076, 1.005, 5.904)
ob_light.rotation_euler = (0.6503, 0.05522, 1.866)
ob_light.lock_rotations_4d = False
ob_light.empty_display_type = 'ARROWS'
ob_light.color = (0.0, 0.0, 0.0, 0.0)
ob_light.lineart.crease_threshold = 0.0
ob_cube_001.location = (0.0, 0.0, -2.484)
ob_cube_001.rotation_euler = (0.0, -0.0, 1.571)
ob_cube_001.scale = (0.5, 1.0, 1.5)
ob_cube_001.lock_rotations_4d = False
ob_cube_001.empty_display_type = 'ARROWS'
ob_cube_001.lineart.crease_threshold = 0.0
ob_cube_002.location = (0.0, 0.0, 0.0)
ob_cube_002.rotation_euler = (-0.0135, 0.006543, 7.85)
ob_cube_002.lock_rotations_4d = False
ob_cube_002.empty_display_type = 'ARROWS'
ob_cube_002.lineart.crease_threshold = 0.0
ob_cube_003.location = (1.5, 0.0, -2.5)
ob_cube_003.rotation_euler = (-0.0144, 3.208, 1.578)
ob_cube_003.scale = (0.5, 0.5, 1.5)
ob_cube_003.lock_rotations_4d = False
ob_cube_003.empty_display_type = 'ARROWS'
ob_cube_003.lineart.crease_threshold = 0.0
ob_cube_004.location = (-1.5, 0.0, -2.5)
ob_cube_004.rotation_euler = (-0.008831, 0.01064, 1.63)
ob_cube_004.scale = (0.5, 0.5, 1.5)
ob_cube_004.lock_rotations_4d = False
ob_cube_004.empty_display_type = 'ARROWS'
ob_cube_004.lineart.crease_threshold = 0.0
ob_cube_005.location = (0.5, 0.0, -5.5)
ob_cube_005.rotation_euler = (0.0, -0.0, 1.571)
ob_cube_005.scale = (0.5, 0.5, 1.5)
ob_cube_005.lock_rotations_4d = False
ob_cube_005.empty_display_type = 'ARROWS'
ob_cube_005.lineart.crease_threshold = 0.0
ob_cube_006.location = (-0.5, 0.0, -5.5)
ob_cube_006.rotation_euler = (0.0, -0.0, 1.571)
ob_cube_006.scale = (0.5, 0.5, 1.5)
ob_cube_006.lock_rotations_4d = False
ob_cube_006.empty_display_type = 'ARROWS'
ob_cube_006.lineart.crease_threshold = 0.0

# ---- collection membership
col_collection.objects.link(ob_cube)
col_collection.objects.link(ob_light)
col_collection.objects.link(ob_cube_001)
col_collection.objects.link(ob_cube_002)
col_collection.objects.link(ob_cube_003)
col_collection.objects.link(ob_cube_004)
col_collection.objects.link(ob_cube_005)
col_collection.objects.link(ob_cube_006)

# ---- scene / render settings (as saved in the file)
scene.frame_start = 1; scene.frame_end = 250; scene.frame_set(1)
scene.render.engine = 'BLENDER_EEVEE_NEXT'
scene.cycles.use_denoising = False
scene.cycles.samples = 128
scene.cycles.sampling_pattern = 'TABULATED_SOBOL'
scene.cycles.use_adaptive_sampling = False
scene.cycles.use_light_tree = False
scene.view_settings.view_transform = 'Filmic'
bpy.context.view_layer.update()

# ---- added for rendering (the .blend has no active camera): camera
cam_auto = bpy.data.cameras.new('AutoCamera')
cam_auto.lens = 50.0
cam_auto.sensor_width = 36.0
cam_auto.clip_end = 1000.0
ob_auto_camera = bpy.data.objects.new('AutoCamera', cam_auto)
scene.collection.objects.link(ob_auto_camera)
ob_auto_camera.location = (8.51809, -10.2326, 3.83173)
ob_auto_camera.rotation_euler = (1.09748, -7.21219e-08, 0.694738)
scene.camera = ob_auto_camera
bpy.context.view_layer.update()
